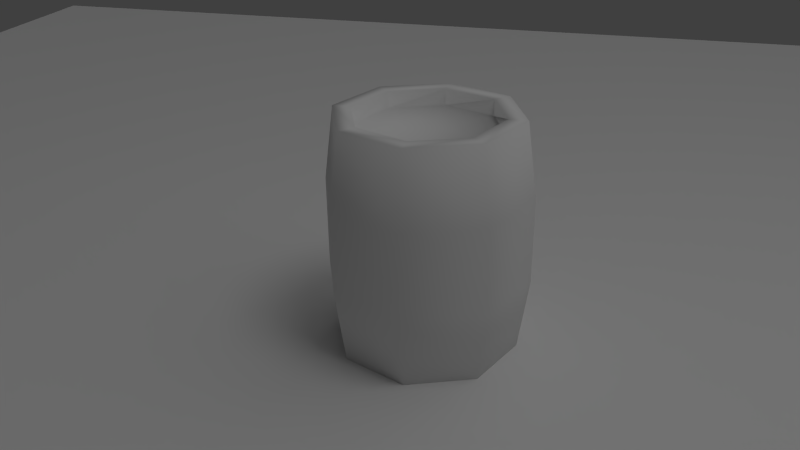 # Source: barrel.blend  (saved by Blender 2.63.0; exported with 4.5.12 LTS)
import bpy
from mathutils import Matrix  # noqa: F401  (used for matrix-valued properties, if any)

bpy.ops.wm.read_factory_settings(use_empty=True)
scene = bpy.context.scene
scene.name = 'Scene'

# ---- collections
col_collection_1 = bpy.data.collections.new('Collection 1'); scene.collection.children.link(col_collection_1)

# ---- materials (node trees are filled in below, after node groups)
mat_material_001 = bpy.data.materials.new('Material.001')
mat_material_001.alpha_threshold = 0.0
mat_material_001.use_transparent_shadow = False
mat_material_001.roughness = 0.5
mat_material_001.line_color = (0.0, 0.0, 0.0, 1.0)
mat_barrel = bpy.data.materials.new('Barrel')
mat_barrel.alpha_threshold = 0.0
mat_barrel.use_transparent_shadow = False
mat_barrel.roughness = 0.5
mat_barrel.specular_intensity = 0.02564
mat_barrel.line_color = (0.0, 0.0, 0.0, 1.0)

# ---- material node trees

# ---- world
world_world = bpy.data.worlds.new('World'); scene.world = world_world
world_world.color = (0.05088, 0.05088, 0.05088)
world_world.use_sun_shadow = False
world_world.sun_shadow_jitter_overblur = 0.0
world_world.cycles.sampling_method = 'MANUAL'
world_world.cycles.sample_map_resolution = 256

# ---- cameras
cam_camera = bpy.data.cameras.new('Camera')
cam_camera.clip_end = 100.0
cam_camera.lens = 35.0
cam_camera.sensor_width = 32.0
cam_camera.sensor_height = 18.0
cam_camera.ortho_scale = 7.314
cam_camera.dof.focus_distance = 0.0
cam_camera.dof.aperture_fstop = 128.0

# ---- lights
light_lamp_001 = bpy.data.lights.new('Lamp.001', 'SUN')
light_lamp_001.transmission_factor = 0.0
light_lamp_001.cutoff_distance = 30.0
light_lamp_001.angle = 1.571
light_lamp_001.energy = 0.32
light_lamp_001.shadow_buffer_clip_start = 1.001
light_lamp_001.shadow_soft_size = 1.0
light_lamp_001.shadow_cascade_max_distance = 1000.0
light_lamp_001.cycles.use_multiple_importance_sampling = False
light_lamp = bpy.data.lights.new('Lamp', 'POINT')
light_lamp.transmission_factor = 0.0
light_lamp.cutoff_distance = 30.0
light_lamp.energy = 100.0
light_lamp.shadow_buffer_clip_start = 1.001
light_lamp.shadow_soft_size = 1.0
light_lamp.shadow_maximum_resolution = 0.006
light_lamp.use_absolute_resolution = True
light_lamp.cycles.use_multiple_importance_sampling = False

# ---- meshes
me_plane = bpy.data.meshes.new('Plane')
me_plane.from_pydata([(1.0, 1.0, 0.0), (1.0, -1.0, 0.0), (-1.0, -1.0, 0.0), (-1.0, 1.0, 0.0)], [], [(0, 3, 2, 1)])
me_plane.materials.append(mat_material_001)
me_plane.use_remesh_preserve_volume = False
me_plane.use_remesh_preserve_attributes = False
me_plane.use_mirror_vertex_groups = False
me_plane.update()
me_cylinder = bpy.data.meshes.new('Cylinder')
me_cylinder.from_pydata([(-6.932e-09, 0.3888, 0.0), (0.2749, 0.2749, 0.0), (0.3888, 1.446e-08, 0.0), (0.2749, -0.2749, 0.0), (-4.092e-08, -0.3888, 0.0), (-0.2749, -0.2749, 0.0), (-0.3888, 3.609e-08, 0.0), (-0.2749, 0.2749, 0.0), (-1.207e-07, 0.3888, 1.0), (0.2749, 0.2749, 1.0), (0.3888, 4.068e-07, 1.0), (0.2749, -0.2749, 1.0), (-1.26e-08, -0.3888, 1.0), (-0.2749, -0.2749, 1.0), (-0.3888, 4.253e-07, 1.0), (-0.2749, 0.2749, 1.0), (0.3055, 0.3055, 0.3148), (0.3055, 0.3055, 0.6852), (-4.961e-08, 0.432, 0.3148), (-9.177e-08, 0.432, 0.6852), (0.432, 1.436e-07, 0.3148), (0.432, 2.889e-07, 0.6852), (0.3055, -0.3055, 0.3148), (0.3055, -0.3055, 0.6852), (-3.474e-08, -0.432, 0.3148), (-2.425e-08, -0.432, 0.6852), (-0.3055, -0.3055, 0.3148), (-0.3055, -0.3055, 0.6852), (-0.432, 1.665e-07, 0.3148), (-0.432, 3.106e-07, 0.6852), (-0.3055, 0.3055, 0.3148), (-0.3055, 0.3055, 0.6852), (-0.2199, 0.2199, 1.0), (-0.311, 3.973e-07, 1.0), (-0.2199, -0.2199, 1.0), (-9.916e-09, -0.311, 1.0), (0.2199, -0.2199, 1.0), (0.311, 3.825e-07, 1.0), (0.2199, 0.2199, 1.0), (-9.643e-08, 0.311, 1.0), (-9.643e-08, 0.311, 0.9301), (0.2199, 0.2199, 0.9301), (0.311, 3.825e-07, 0.9301), (0.2199, -0.2199, 0.9301), (-9.916e-09, -0.311, 0.9301), (-0.2199, -0.2199, 0.9301), (-0.311, 3.973e-07, 0.9301), (-0.2199, 0.2199, 0.9301), (-7.437e-09, 2.88e-07, 0.9301), (-0.2199, 0.2199, 0.0), (-0.311, 3.528e-08, 0.0), (-0.2199, -0.2199, 0.0), (-3.569e-08, -0.311, 0.0), (0.2199, -0.2199, 0.0), (0.311, 1.798e-08, 0.0), (0.2199, 0.2199, 0.0), (-8.493e-09, 0.311, 0.0), (-8.493e-09, 0.311, 0.06109), (0.2199, 0.2199, 0.06109), (0.311, 1.798e-08, 0.06109), (0.2199, -0.2199, 0.06109), (-3.569e-08, -0.311, 0.06109), (-0.2199, -0.2199, 0.06109), (-0.311, 3.528e-08, 0.06109), (-0.2199, 0.2199, 0.06109), (-1.858e-08, 2.982e-08, 0.06109)], [], [(0, 18, 16, 1), (18, 19, 17, 16), (19, 8, 9, 17), (1, 16, 20, 2), (16, 17, 21, 20), (17, 9, 10, 21), (2, 20, 22, 3), (20, 21, 23, 22), (21, 10, 11, 23), (3, 22, 24, 4), (22, 23, 25, 24), (23, 11, 12, 25), (4, 24, 26, 5), (24, 25, 27, 26), (25, 12, 13, 27), (5, 26, 28, 6), (26, 27, 29, 28), (27, 13, 14, 29), (6, 28, 30, 7), (28, 29, 31, 30), (29, 14, 15, 31), (8, 19, 31, 15), (19, 18, 30, 31), (18, 0, 7, 30), (8, 15, 32, 39), (15, 14, 33, 32), (14, 13, 34, 33), (13, 12, 35, 34), (12, 11, 36, 35), (11, 10, 37, 36), (10, 9, 38, 37), (9, 8, 39, 38), (38, 39, 40, 41), (37, 38, 41, 42), (36, 37, 42, 43), (35, 36, 43, 44), (34, 35, 44, 45), (33, 34, 45, 46), (32, 33, 46, 47), (39, 32, 47, 40), (40, 47, 48), (47, 46, 48), (46, 45, 48), (45, 44, 48), (44, 43, 48), (43, 42, 48), (42, 41, 48), (41, 40, 48), (7, 0, 56, 49), (6, 7, 49, 50), (5, 6, 50, 51), (4, 5, 51, 52), (3, 4, 52, 53), (2, 3, 53, 54), (1, 2, 54, 55), (0, 1, 55, 56), (56, 55, 58, 57), (55, 54, 59, 58), (54, 53, 60, 59), (53, 52, 61, 60), (52, 51, 62, 61), (51, 50, 63, 62), (50, 49, 64, 63), (49, 56, 57, 64), (64, 57, 65), (63, 64, 65), (62, 63, 65), (61, 62, 65), (60, 61, 65), (59, 60, 65), (58, 59, 65), (57, 58, 65)])
me_cylinder.polygons.foreach_set('use_smooth', [True] * 72)
_uv = me_cylinder.uv_layers.new(name='UVMap')
_uv.uv.foreach_set('vector', [0.5, 0.1196, 0.5124, 0.3578, 0.2642, 0.3578, 0.2766, 0.1196, 0.5124, 0.3578, 0.5124, 0.6358, 0.2642, 0.6358, 0.2642, 0.3578, 0.5124, 0.6358, 0.5, 0.8739, 0.2766, 0.8739, 0.2642, 0.6358, 0.2518, 0.1196, 0.2642, 0.3578, 0.01605, 0.3578, 0.02846, 0.1196, 0.2642, 0.3578, 0.2642, 0.6358, 0.01605, 0.6358, 0.01605, 0.3578, 0.2642, 0.6358, 0.2518, 0.8739, 0.02846, 0.8739, 0.01605, 0.6358, 0.4997, 0.1201, 0.5121, 0.358, 0.2643, 0.358, 0.2767, 0.1201, 0.5121, 0.358, 0.5121, 0.6356, 0.2643, 0.6356, 0.2643, 0.358, 0.5121, 0.6356, 0.4997, 0.8734, 0.2767, 0.8734, 0.2643, 0.6356, 0.2519, 0.1201, 0.2643, 0.358, 0.01643, 0.358, 0.02883, 0.1201, 0.2643, 0.358, 0.2643, 0.6356, 0.01643, 0.6356, 0.01643, 0.358, 0.2643, 0.6356, 0.2519, 0.8734, 0.02883, 0.8734, 0.01643, 0.6356, 0.5008, 0.1204, 0.5132, 0.3584, 0.2653, 0.3584, 0.2777, 0.1204, 0.5132, 0.3584, 0.5132, 0.6362, 0.2653, 0.6362, 0.2653, 0.3584, 0.5132, 0.6362, 0.5008, 0.8741, 0.2777, 0.8741, 0.2653, 0.6362, 0.2529, 0.1204, 0.2653, 0.3584, 0.01731, 0.3584, 0.02972, 0.1204, 0.2653, 0.3584, 0.2653, 0.6362, 0.01731, 0.6362, 0.01731, 0.3584, 0.2653, 0.6362, 0.2529, 0.8741, 0.02972, 0.8741, 0.01731, 0.6362, 0.5013, 0.1204, 0.5137, 0.3584, 0.2658, 0.3584, 0.2782, 0.1204, 0.5137, 0.3584, 0.5137, 0.6362, 0.2658, 0.6362, 0.2658, 0.3584, 0.5137, 0.6362, 0.5013, 0.8741, 0.2782, 0.8741, 0.2658, 0.6362, 0.0302, 0.8741, 0.01779, 0.6362, 0.2658, 0.6362, 0.2534, 0.8741, 0.01779, 0.6362, 0.01779, 0.3584, 0.2658, 0.3584, 0.2658, 0.6362, 0.01779, 0.3584, 0.0302, 0.1204, 0.2534, 0.1204, 0.2658, 0.3584, 0.0302, 0.8741, 0.2534, 0.8741, 0.231, 0.928, 0.05251, 0.928, 0.2782, 0.8741, 0.5013, 0.8741, 0.479, 0.928, 0.3005, 0.928, 0.02972, 0.8741, 0.2529, 0.8741, 0.2306, 0.928, 0.05203, 0.928, 0.2777, 0.8741, 0.5008, 0.8741, 0.4785, 0.928, 0.3, 0.928, 0.02883, 0.8734, 0.2519, 0.8734, 0.2296, 0.9273, 0.05113, 0.9273, 0.2767, 0.8734, 0.4997, 0.8734, 0.4774, 0.9273, 0.299, 0.9273, 0.02846, 0.8739, 0.2518, 0.8739, 0.2295, 0.9278, 0.05079, 0.9278, 0.2766, 0.8739, 0.5, 0.8739, 0.4776, 0.9278, 0.299, 0.9278, 0.299, 0.9278, 0.4776, 0.9278, 0.4776, 0.9803, 0.299, 0.9803, 0.05079, 0.9278, 0.2295, 0.9278, 0.2295, 0.9803, 0.05079, 0.9803, 0.299, 0.9273, 0.4774, 0.9273, 0.4774, 0.9796, 0.299, 0.9796, 0.05113, 0.9273, 0.2296, 0.9273, 0.2296, 0.9796, 0.05113, 0.9796, 0.3, 0.928, 0.4785, 0.928, 0.4785, 0.9804, 0.3, 0.9804, 0.05203, 0.928, 0.2306, 0.928, 0.2306, 0.9804, 0.05203, 0.9804, 0.3005, 0.928, 0.479, 0.928, 0.479, 0.9804, 0.3005, 0.9804, 0.05251, 0.928, 0.231, 0.928, 0.231, 0.9804, 0.05251, 0.9804, 0.9866, 0.8362, 0.8506, 0.9722, 0.7545, 0.7401, 0.8506, 0.9722, 0.6583, 0.9722, 0.7545, 0.7401, 0.6583, 0.9722, 0.5224, 0.8362, 0.7545, 0.7401, 0.5224, 0.8362, 0.5224, 0.644, 0.7545, 0.7401, 0.5224, 0.644, 0.6583, 0.508, 0.7545, 0.7401, 0.6583, 0.508, 0.8506, 0.508, 0.7545, 0.7401, 0.8506, 0.508, 0.9866, 0.644, 0.7545, 0.7401, 0.9866, 0.644, 0.9866, 0.8362, 0.7545, 0.7401, 0.2534, 0.1204, 0.0302, 0.1204, 0.05251, 0.06656, 0.231, 0.06656, 0.5013, 0.1204, 0.2782, 0.1204, 0.3005, 0.06656, 0.479, 0.06656, 0.2529, 0.1204, 0.02972, 0.1204, 0.05203, 0.06656, 0.2306, 0.06656, 0.5008, 0.1204, 0.2777, 0.1204, 0.3, 0.06656, 0.4785, 0.06656, 0.2519, 0.1201, 0.02883, 0.1201, 0.05113, 0.06627, 0.2296, 0.06627, 0.4997, 0.1201, 0.2767, 0.1201, 0.299, 0.06627, 0.4774, 0.06627, 0.2518, 0.1196, 0.02846, 0.1196, 0.0508, 0.06569, 0.2295, 0.06569, 0.5, 0.1196, 0.2766, 0.1196, 0.299, 0.06569, 0.4776, 0.06569, 0.4776, 0.06569, 0.299, 0.06569, 0.299, 0.01984, 0.4776, 0.01984, 0.2295, 0.06569, 0.0508, 0.06569, 0.0508, 0.01984, 0.2295, 0.01984, 0.4774, 0.06627, 0.299, 0.06627, 0.299, 0.02048, 0.4774, 0.02048, 0.2296, 0.06627, 0.05113, 0.06627, 0.05113, 0.02048, 0.2296, 0.02048, 0.4785, 0.06656, 0.3, 0.06656, 0.3, 0.02074, 0.4785, 0.02074, 0.2306, 0.06656, 0.05203, 0.06656, 0.05203, 0.02074, 0.2306, 0.02074, 0.479, 0.06656, 0.3005, 0.06656, 0.3005, 0.02074, 0.479, 0.02074, 0.231, 0.06656, 0.05251, 0.06656, 0.05251, 0.02074, 0.231, 0.02074, 0.5225, 0.644, 0.6584, 0.508, 0.7546, 0.7401, 0.5225, 0.8362, 0.5225, 0.644, 0.7546, 0.7401, 0.6584, 0.9722, 0.5225, 0.8362, 0.7546, 0.7401, 0.8507, 0.9722, 0.6584, 0.9722, 0.7546, 0.7401, 0.9867, 0.8362, 0.8507, 0.9722, 0.7546, 0.7401, 0.9867, 0.644, 0.9867, 0.8362, 0.7546, 0.7401, 0.8507, 0.508, 0.9867, 0.644, 0.7546, 0.7401, 0.6584, 0.508, 0.8507, 0.508, 0.7546, 0.7401])
me_cylinder.materials.append(mat_barrel)
me_cylinder.use_remesh_preserve_volume = False
me_cylinder.use_remesh_preserve_attributes = False
me_cylinder.use_mirror_vertex_groups = False
me_cylinder.update()

# ---- objects
ob_plane = bpy.data.objects.new('Plane', me_plane)
ob_lamp_001 = bpy.data.objects.new('Lamp.001', light_lamp_001)
ob_barrel = bpy.data.objects.new('Barrel', me_cylinder)
ob_lamp = bpy.data.objects.new('Lamp', light_lamp)
ob_camera = bpy.data.objects.new('Camera', cam_camera)

# ---- transforms, parenting, visibility, modifiers, constraints
ob_plane.location = (0.0, 0.0, 0.0)
ob_plane.scale = (5.367, 5.367, 5.367)
ob_plane.lineart.crease_threshold = 0.0
ob_lamp_001.location = (-4.496, 0.4438, 5.904)
ob_lamp_001.rotation_euler = (0.6503, 0.05522, 1.866)
ob_lamp_001.lock_rotations_4d = False
ob_lamp_001.empty_display_type = 'ARROWS'
ob_lamp_001.color = (0.0, 0.0, 0.0, 0.0)
ob_lamp_001.lineart.crease_threshold = 0.0
ob_barrel.location = (0.0, 0.0, 0.0)
ob_barrel.lineart.crease_threshold = 0.0
ob_lamp.location = (1.778, -0.9095, 5.904)
ob_lamp.rotation_euler = (0.6503, 0.05522, 1.866)
ob_lamp.lock_rotations_4d = False
ob_lamp.empty_display_type = 'ARROWS'
ob_lamp.color = (0.0, 0.0, 0.0, 0.0)
ob_lamp.lineart.crease_threshold = 0.0
ob_camera.location = (0.7575, -3.103, 2.11)
ob_camera.rotation_euler = (1.109, 0.01082, 0.2691)
ob_camera.lock_rotations_4d = False
ob_camera.empty_display_type = 'ARROWS'
ob_camera.color = (0.0, 0.0, 0.0, 0.0)
ob_camera.display_type = 'WIRE'
ob_camera.lineart.crease_threshold = 0.0

# ---- collection membership
col_collection_1.objects.link(ob_plane)
col_collection_1.objects.link(ob_lamp_001)
col_collection_1.objects.link(ob_barrel)
col_collection_1.objects.link(ob_lamp)
col_collection_1.objects.link(ob_camera)

# ---- scene / render settings (as saved in the file)
scene.camera = ob_camera
scene.frame_start = 1; scene.frame_end = 250; scene.frame_set(1)
scene.render.engine = 'BLENDER_EEVEE_NEXT'
scene.render.image_settings.color_mode = 'RGB'
scene.render.image_settings.compression = 90
scene.render.resolution_percentage = 50
scene.render.dither_intensity = 0.0
scene.render.bake_margin = 2
scene.render.bake_bias = 0.0
scene.cycles.use_denoising = False
scene.cycles.samples = 10
scene.cycles.sampling_pattern = 'TABULATED_SOBOL'
scene.cycles.light_sampling_threshold = 0.0
scene.cycles.use_adaptive_sampling = False
scene.cycles.use_light_tree = False
scene.cycles.blur_glossy = 0.0
scene.cycles.volume_bounces = 1
scene.cycles.pixel_filter_type = 'GAUSSIAN'
scene.cycles.sample_clamp_indirect = 0.0
scene.view_settings.view_transform = 'Standard'
bpy.context.view_layer.update()
